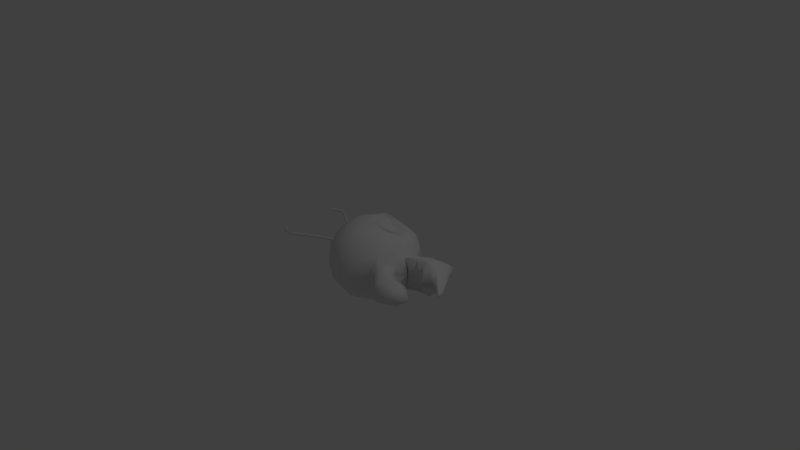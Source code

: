 # Source: WormHead.blend  (saved by Blender 2.74.0; exported with 4.5.12 LTS)
import bpy
from mathutils import Matrix  # noqa: F401  (used for matrix-valued properties, if any)

bpy.ops.wm.read_factory_settings(use_empty=True)
scene = bpy.context.scene
scene.name = 'Scene'

# ---- collections
col_collection_1 = bpy.data.collections.new('Collection 1'); scene.collection.children.link(col_collection_1)

# ---- materials (node trees are filled in below, after node groups)
mat_material_001 = bpy.data.materials.new('Material.001')
mat_material_001.alpha_threshold = 0.0
mat_material_001.use_transparent_shadow = False
mat_material_001.roughness = 0.5

# ---- material node trees

# ---- world
world_world = bpy.data.worlds.new('World'); scene.world = world_world
world_world.color = (0.05088, 0.05088, 0.05088)
world_world.use_sun_shadow = False
world_world.sun_shadow_jitter_overblur = 0.0
world_world.cycles.sampling_method = 'MANUAL'
world_world.cycles.sample_map_resolution = 256

# ---- cameras
cam_camera = bpy.data.cameras.new('Camera')
cam_camera.clip_end = 100.0
cam_camera.lens = 35.0
cam_camera.sensor_width = 32.0
cam_camera.sensor_height = 18.0
cam_camera.ortho_scale = 7.314
cam_camera.dof.focus_distance = 0.0
cam_camera.dof.aperture_fstop = 128.0

# ---- lights
light_lamp = bpy.data.lights.new('Lamp', 'POINT')
light_lamp.transmission_factor = 0.0
light_lamp.cutoff_distance = 30.0
light_lamp.energy = 100.0
light_lamp.shadow_buffer_clip_start = 1.001
light_lamp.shadow_soft_size = 0.1
light_lamp.shadow_maximum_resolution = 0.006
light_lamp.use_absolute_resolution = True
light_lamp.cycles.use_multiple_importance_sampling = False

# ---- meshes
me_sphere = bpy.data.meshes.new('Sphere')
me_sphere.from_pydata([(-1.427, -0.3304, -0.02055), (-1.413, -0.3158, -6.936e-08), (-1.427, -0.3304, 0.02055), (-1.442, -0.3449, -8.136e-08), (-1.367, -0.3788, -0.02055), (-1.357, -0.361, -7.339e-08), (-1.367, -0.3788, 0.02055), (-1.378, -0.3965, -8.541e-08), (-1.311, -0.4014, -0.02055), (-1.306, -0.3813, -7.554e-08), (-1.311, -0.4014, 0.02055), (-1.315, -0.4216, -8.885e-08), (-1.256, -0.4024, -0.02055), (-1.258, -0.3821, -7.629e-08), (-1.256, -0.4024, 0.02055), (-1.253, -0.4228, -9.057e-08), (-1.201, -0.3859, -0.02055), (-1.209, -0.3669, -7.766e-08), (-1.201, -0.3859, 0.02055), (-1.193, -0.4049, -9.219e-08), (-1.144, -0.3559, -0.02055), (-1.155, -0.3382, -7.781e-08), (-1.144, -0.3559, 0.02055), (-1.134, -0.3736, -9.168e-08), (-1.084, -0.3166, -0.02055), (-1.096, -0.2995, -7.735e-08), (-1.084, -0.3166, 0.02055), (-1.073, -0.3336, -9.159e-08), (-1.019, -0.272, -0.02055), (-1.031, -0.2548, -7.643e-08), (-1.019, -0.272, 0.02055), (-1.008, -0.2892, -9.07e-08), (-0.9471, -0.2264, -0.02055), (-0.9574, -0.2086, -7.573e-08), (-0.9471, -0.2264, 0.02055), (-0.9368, -0.2442, -8.868e-08), (-0.8662, -0.1837, -0.02055), (-0.8748, -0.165, -7.355e-08), (-0.8662, -0.1837, 0.02055), (-0.8577, -0.2024, -8.851e-08), (-0.7748, -0.1482, -0.02055), (-0.7809, -0.1285, -7.289e-08), (-0.7748, -0.1482, 0.02055), (-0.7687, -0.1678, -8.752e-08), (-0.6712, -0.1238, -0.02055), (-0.6743, -0.1035, -7.068e-08), (-0.6712, -0.1238, 0.02055), (-0.668, -0.1441, -8.682e-08), (-1.427, 0.4551, -0.02055), (-1.442, 0.4697, -1.257e-07), (-1.427, 0.4551, 0.02055), (-1.413, 0.4406, -1.419e-07), (-1.367, 0.5035, -0.02055), (-1.378, 0.5213, -1.162e-07), (-1.367, 0.5035, 0.02055), (-1.357, 0.4858, -1.324e-07), (-1.311, 0.5262, -0.02055), (-1.315, 0.5463, -1.077e-07), (-1.311, 0.5262, 0.02055), (-1.306, 0.506, -1.224e-07), (-1.256, 0.5272, -0.02055), (-1.253, 0.5475, -9.852e-08), (-1.256, 0.5272, 0.02055), (-1.258, 0.5068, -1.147e-07), (-1.201, 0.5106, -0.02055), (-1.193, 0.5296, -9.077e-08), (-1.201, 0.5106, 0.02055), (-1.209, 0.4916, -1.076e-07), (-1.144, 0.4806, -0.02055), (-1.134, 0.4983, -8.313e-08), (-1.144, 0.4806, 0.02055), (-1.155, 0.4629, -9.98e-08), (-1.084, 0.4413, -0.02055), (-1.073, 0.4584, -7.575e-08), (-1.084, 0.4413, 0.02055), (-1.096, 0.4242, -9.14e-08), (-1.019, 0.3968, -0.02055), (-1.008, 0.4139, -6.747e-08), (-1.019, 0.3968, 0.02055), (-1.031, 0.3796, -8.36e-08), (-0.9471, 0.3511, -0.02055), (-0.9368, 0.3689, -5.896e-08), (-0.9471, 0.3511, 0.02055), (-0.9574, 0.3333, -7.332e-08), (-0.8662, 0.3085, -0.02055), (-0.8577, 0.3272, -4.86e-08), (-0.8662, 0.3085, 0.02055), (-0.8748, 0.2898, -6.45e-08), (-0.7748, 0.2729, -0.02055), (-0.7687, 0.2925, -3.803e-08), (-0.7748, 0.2729, 0.02055), (-0.7809, 0.2533, -5.313e-08), (-0.6712, 0.2486, -0.02055), (-0.668, 0.2689, -2.56e-08), (-0.6712, 0.2486, 0.02055), (-0.6743, 0.2283, -3.987e-08), (0.6443, -0.04553, 0.2144), (0.5054, -0.04667, 0.3842), (0.3003, -0.06578, 0.4526), (0.02473, -0.06804, 0.5008), (-0.2022, -0.03107, 0.4995), (-0.3474, -0.01878, 0.3966), (-0.469, -0.01878, 0.2146), (0.5712, 0.06435, 0.1869), (0.5192, 0.1395, 0.2908), (-0.1076, 0.2853, 0.454), (-0.3538, 0.1488, 0.3584), (-0.469, 0.07239, 0.1983), (0.5679, 0.1617, 0.1484), (0.4936, 0.2992, 0.2307), (0.2976, 0.42, 0.2815), (0.02571, 0.4633, 0.3082), (-0.2367, 0.4164, 0.2911), (-0.357, 0.2941, 0.2648), (-0.4689, 0.1497, 0.1518), (0.5674, 0.2268, 0.08214), (0.4487, 0.3895, 0.1413), (0.2667, 0.5187, 0.1817), (0.04768, 0.5632, 0.1996), (-0.1699, 0.5172, 0.1863), (-0.3474, 0.3879, 0.1517), (-0.4655, 0.2013, 0.08214), (0.6443, -0.2389, 0.08214), (0.4459, -0.4255, 0.1518), (0.2639, -0.5502, 0.1983), (0.04924, -0.594, 0.2146), (-0.1654, -0.5502, 0.1983), (-0.3474, -0.4255, 0.1518), (-0.4684, -0.2389, 0.08214), (0.6443, -0.1939, 0.1518), (0.4459, -0.3301, 0.2804), (0.2639, -0.4255, 0.3664), (0.04924, -0.459, 0.3966), (-0.1654, -0.4255, 0.3664), (-0.3474, -0.3301, 0.2804), (-0.4689, -0.1872, 0.1518), (0.6443, -0.1405, 0.1983), (0.4485, -0.1906, 0.3569), (0.2686, -0.2547, 0.459), (0.04682, -0.2715, 0.5017), (-0.1654, -0.2389, 0.4775), (-0.3474, -0.1872, 0.3664), (-0.469, -0.11, 0.1983), (0.6727, -0.05292, 0.2146), (0.6675, 0.07325, 0.1977), (0.6626, 0.1803, 0.1518), (0.6599, 0.2508, 0.08214), (0.7934, 0.01421, 0.2146), (0.7872, 0.1461, 0.1983), (0.7824, 0.2609, 0.1518), (0.793, 0.3407, 0.08214), (0.8999, 0.0146, 0.2146), (0.8996, 0.1458, 0.1983), (0.8993, 0.2697, 0.1518), (0.8991, 0.3774, 0.08214), (0.9949, 0.0146, 0.2146), (0.9946, 0.1458, 0.1983), (0.9943, 0.2697, 0.1518), (0.9941, 0.3774, 0.08214), (1.072, 0.05543, 0.1163), (1.071, 0.1265, 0.1074), (1.071, 0.1936, 0.08221), (1.071, 0.2519, 0.04449), (1.292, -0.1294, 0.04043), (1.292, -0.1047, 0.03735), (1.292, -0.08133, 0.02859), (1.291, -0.06104, 0.01547), (0.7225, -0.3211, 0.05787), (0.5586, -0.4841, 0.1069), (0.7178, -0.297, 0.1069), (0.5586, -0.393, 0.1976), (0.8237, -0.3725, 0.05148), (0.7652, -0.6599, 0.09512), (0.8298, -0.3557, 0.09512), (0.7782, -0.515, 0.1758), (0.9748, -0.3934, 0.04327), (0.9239, -0.6326, 0.0794), (0.9779, -0.3687, 0.0794), (0.9528, -0.4915, 0.1467), (1.03, -0.4064, 0.0333), (0.9729, -0.5983, 0.06153), (1.023, -0.3937, 0.06153), (0.9976, -0.4889, 0.1137), (0.3951, 0.1219, 0.3674), (0.2373, 0.02648, 0.3933), (0.0967, 0.007485, 0.4862), (-0.007673, 0.1545, 0.499), (-0.2372, 0.1994, 0.4217), (0.3422, 0.2157, 0.3365), (0.2941, 0.2947, 0.3312), (0.1753, 0.3344, 0.3376), (0.01206, 0.3708, 0.3682), (-0.1607, 0.3917, 0.4046), (-0.02571, 0.2529, 0.38), (0.3007, 0.1316, 0.3466), (0.1983, 0.06304, 0.339), (0.107, 0.06853, 0.4009), (0.03917, 0.168, 0.4092), (0.2833, 0.203, 0.3195), (0.2352, 0.2589, 0.317), (0.158, 0.2848, 0.3044), (0.05199, 0.3085, 0.3243), (-0.06024, 0.322, 0.352), (0.6443, -0.04553, -0.2144), (0.5054, -0.04667, -0.3842), (0.3003, -0.06578, -0.4526), (0.02473, -0.06804, -0.5008), (-0.2022, -0.03107, -0.4995), (-0.3474, -0.01878, -0.3966), (-0.469, -0.01878, -0.2146), (0.5712, 0.06435, -0.1869), (0.5192, 0.1395, -0.2908), (-0.1076, 0.2853, -0.454), (-0.3538, 0.1488, -0.3584), (-0.469, 0.07239, -0.1983), (0.5679, 0.1617, -0.1484), (0.4936, 0.2992, -0.2307), (0.2976, 0.42, -0.2815), (0.02571, 0.4633, -0.3082), (-0.2367, 0.4164, -0.2911), (-0.357, 0.2941, -0.2648), (-0.4689, 0.1497, -0.1518), (-0.4894, -0.01878, -3.531e-08), (0.5674, 0.2268, -0.08214), (0.4487, 0.3895, -0.1413), (0.2667, 0.5187, -0.1817), (0.04768, 0.5632, -0.1996), (-0.1699, 0.5172, -0.1863), (-0.3474, 0.3879, -0.1517), (-0.4655, 0.2013, -0.08214), (0.5674, 0.2499, 4.447e-08), (0.4459, 0.4214, 3.529e-08), (0.2639, 0.5564, 2.156e-08), (0.04924, 0.6038, 5.351e-09), (-0.1654, 0.5564, -1.085e-08), (-0.3474, 0.4214, -2.459e-08), (-0.4635, 0.2195, -3.336e-08), (0.687, -0.05631, 5.35e-08), (0.6443, -0.2562, 5.028e-08), (0.4459, -0.459, 3.529e-08), (0.2639, -0.594, 2.156e-08), (0.04924, -0.6413, 5.351e-09), (-0.1654, -0.594, -1.085e-08), (-0.3474, -0.459, -2.459e-08), (-0.468, -0.257, -3.37e-08), (0.6443, -0.2389, -0.08214), (0.4459, -0.4255, -0.1518), (0.2639, -0.5502, -0.1983), (0.04924, -0.594, -0.2146), (-0.1654, -0.5502, -0.1983), (-0.3474, -0.4255, -0.1518), (-0.4684, -0.2389, -0.08214), (0.6443, -0.1939, -0.1518), (0.4459, -0.3301, -0.2804), (0.2639, -0.4255, -0.3664), (0.04924, -0.459, -0.3966), (-0.1654, -0.4255, -0.3664), (-0.3474, -0.3301, -0.2804), (-0.4689, -0.1872, -0.1518), (0.6443, -0.1405, -0.1983), (0.4485, -0.1906, -0.3569), (0.2686, -0.2547, -0.459), (0.04682, -0.2715, -0.5017), (-0.1654, -0.2389, -0.4775), (-0.3474, -0.1872, -0.3664), (-0.469, -0.11, -0.1983), (0.6727, -0.05292, -0.2146), (0.6675, 0.07325, -0.1977), (0.6626, 0.1803, -0.1518), (0.6599, 0.2508, -0.08214), (0.6591, 0.2723, 5.139e-08), (0.6729, -0.05746, 5.243e-08), (0.7934, 0.01421, -0.2146), (0.7872, 0.1461, -0.1983), (0.7824, 0.2609, -0.1518), (0.793, 0.3407, -0.08214), (0.8014, 0.3694, 6.214e-08), (0.7936, 0.009455, 6.155e-08), (0.8999, 0.0146, -0.2146), (0.8996, 0.1458, -0.1983), (0.8993, 0.2697, -0.1518), (0.8991, 0.3774, -0.08214), (0.8989, 0.4609, 6.95e-08), (0.8999, -0.001426, 6.958e-08), (0.9949, 0.0146, -0.2146), (0.9946, 0.1458, -0.1983), (0.9943, 0.2697, -0.1518), (0.9941, 0.3774, -0.08214), (0.9939, 0.4609, 7.667e-08), (0.9949, -0.1183, 7.675e-08), (1.072, 0.05543, -0.1163), (1.071, 0.1265, -0.1074), (1.071, 0.1936, -0.08221), (1.071, 0.2519, -0.04449), (1.071, 0.2972, 8.25e-08), (1.072, -0.01655, 8.254e-08), (1.292, -0.1294, -0.04043), (1.292, -0.1047, -0.03735), (1.292, -0.08133, -0.02859), (1.291, -0.06104, -0.01547), (1.291, -0.0453, 9.913e-08), (1.292, -0.1544, 9.915e-08), (1.35, -0.1919, 1.036e-07), (0.706, -0.3259, 5.494e-08), (0.5586, -0.5077, 4.38e-08), (0.7225, -0.3211, -0.05787), (0.5586, -0.4841, -0.1069), (0.7178, -0.297, -0.1069), (0.5586, -0.393, -0.1976), (0.8212, -0.3792, 6.363e-08), (0.7607, -0.6725, 5.906e-08), (0.8237, -0.3725, -0.05148), (0.7652, -0.6599, -0.09512), (0.8298, -0.3557, -0.09512), (0.7782, -0.515, -0.1758), (0.973, -0.4189, 7.509e-08), (0.9217, -0.6434, 7.122e-08), (0.9748, -0.3934, -0.04327), (0.9239, -0.6326, -0.0794), (0.9779, -0.3687, -0.0794), (0.9528, -0.4915, -0.1467), (1.03, -0.4186, 7.943e-08), (0.9712, -0.6066, 7.495e-08), (1.03, -0.4064, -0.0333), (0.9729, -0.5983, -0.06153), (1.023, -0.3937, -0.06153), (0.9976, -0.4889, -0.1137), (1.16, -0.48, 8.92e-08), (0.3951, 0.1219, -0.3674), (0.2373, 0.02648, -0.3933), (0.0967, 0.007485, -0.4862), (-0.007673, 0.1545, -0.499), (-0.2372, 0.1994, -0.4217), (0.3422, 0.2157, -0.3365), (0.2941, 0.2947, -0.3312), (0.1753, 0.3344, -0.3376), (0.01206, 0.3708, -0.3682), (-0.1607, 0.3917, -0.4046), (-0.02571, 0.2529, -0.38), (0.3007, 0.1316, -0.3466), (0.1983, 0.06304, -0.339), (0.107, 0.06853, -0.4009), (0.03917, 0.168, -0.4092), (0.2833, 0.203, -0.3195), (0.2352, 0.2589, -0.317), (0.158, 0.2848, -0.3044), (0.05199, 0.3085, -0.3243), (-0.06024, 0.322, -0.352)], [], [(0, 4, 7, 3), (1, 5, 4, 0), (2, 6, 5, 1), (3, 7, 6, 2), (4, 8, 11, 7), (5, 9, 8, 4), (6, 10, 9, 5), (7, 11, 10, 6), (8, 12, 15, 11), (9, 13, 12, 8), (10, 14, 13, 9), (11, 15, 14, 10), (12, 16, 19, 15), (13, 17, 16, 12), (14, 18, 17, 13), (15, 19, 18, 14), (16, 20, 23, 19), (17, 21, 20, 16), (18, 22, 21, 17), (19, 23, 22, 18), (20, 24, 27, 23), (21, 25, 24, 20), (22, 26, 25, 21), (23, 27, 26, 22), (24, 28, 31, 27), (25, 29, 28, 24), (26, 30, 29, 25), (27, 31, 30, 26), (28, 32, 35, 31), (29, 33, 32, 28), (30, 34, 33, 29), (31, 35, 34, 30), (32, 36, 39, 35), (33, 37, 36, 32), (34, 38, 37, 33), (35, 39, 38, 34), (36, 40, 43, 39), (37, 41, 40, 36), (38, 42, 41, 37), (39, 43, 42, 38), (40, 44, 47, 43), (41, 45, 44, 40), (42, 46, 45, 41), (43, 47, 46, 42), (44, 250, 243, 47), (46, 127, 128, 244, 251, 45), (47, 243, 127, 46), (45, 251, 250, 44), (48, 52, 55, 51), (49, 53, 52, 48), (50, 54, 53, 49), (51, 55, 54, 50), (52, 56, 59, 55), (53, 57, 56, 52), (54, 58, 57, 53), (55, 59, 58, 54), (56, 60, 63, 59), (57, 61, 60, 56), (58, 62, 61, 57), (59, 63, 62, 58), (60, 64, 67, 63), (61, 65, 64, 60), (62, 66, 65, 61), (63, 67, 66, 62), (64, 68, 71, 67), (65, 69, 68, 64), (66, 70, 69, 65), (67, 71, 70, 66), (68, 72, 75, 71), (69, 73, 72, 68), (70, 74, 73, 69), (71, 75, 74, 70), (72, 76, 79, 75), (73, 77, 76, 72), (74, 78, 77, 73), (75, 79, 78, 74), (76, 80, 83, 79), (77, 81, 80, 76), (78, 82, 81, 77), (79, 83, 82, 78), (80, 84, 87, 83), (81, 85, 84, 80), (82, 86, 85, 81), (83, 87, 86, 82), (84, 88, 91, 87), (85, 89, 88, 84), (86, 90, 89, 85), (87, 91, 90, 86), (88, 92, 95, 91), (89, 93, 92, 88), (90, 94, 93, 89), (91, 95, 94, 90), (93, 235, 228, 92), (92, 228, 229, 95), (95, 229, 236, 121, 120, 94), (102, 101, 106, 107), (101, 100, 187, 106), (97, 96, 103, 104), (107, 106, 113, 114), (106, 187, 112, 113), (104, 103, 108, 109), (114, 113, 120, 121), (113, 112, 119, 120), (112, 111, 118, 119), (111, 110, 117, 118), (110, 109, 116, 117), (109, 108, 115, 116), (94, 120, 235, 93), (120, 119, 234, 235), (119, 118, 233, 234), (118, 117, 232, 233), (117, 116, 231, 232), (116, 115, 230, 231), (238, 122, 167, 303), (129, 130, 170, 169), (243, 242, 126, 127), (242, 241, 125, 126), (241, 240, 124, 125), (240, 239, 123, 124), (130, 123, 168, 170), (128, 127, 134, 135), (127, 126, 133, 134), (126, 125, 132, 133), (125, 124, 131, 132), (124, 123, 130, 131), (122, 129, 169, 167), (135, 134, 141, 142), (134, 133, 140, 141), (133, 132, 139, 140), (132, 131, 138, 139), (131, 130, 137, 138), (130, 129, 136, 137), (222, 102, 107), (115, 108, 145, 146), (222, 107, 114), (230, 115, 146, 270), (222, 114, 121), (222, 121, 236), (96, 237, 271, 143), (222, 244, 128), (238, 237, 122), (222, 128, 135), (122, 237, 129), (222, 135, 142), (129, 237, 136), (222, 142, 102), (142, 141, 101, 102), (141, 140, 100, 101), (140, 139, 99, 100), (139, 138, 98, 99), (138, 137, 97, 98), (137, 136, 96, 97), (136, 237, 96), (108, 103, 144, 145), (103, 96, 143, 144), (143, 271, 277, 147), (270, 146, 150, 276), (146, 145, 149, 150), (145, 144, 148, 149), (144, 143, 147, 148), (147, 277, 283, 151), (276, 150, 154, 282), (150, 149, 153, 154), (149, 148, 152, 153), (148, 147, 151, 152), (151, 283, 289, 155), (282, 154, 158, 288), (154, 153, 157, 158), (153, 152, 156, 157), (152, 151, 155, 156), (155, 289, 295, 159), (288, 158, 162, 294), (158, 157, 161, 162), (157, 156, 160, 161), (156, 155, 159, 160), (159, 295, 301, 163), (294, 162, 166, 300), (162, 161, 165, 166), (161, 160, 164, 165), (160, 159, 163, 164), (163, 301, 302), (300, 166, 302), (166, 165, 302), (165, 164, 302), (164, 163, 302), (303, 167, 171, 309), (169, 170, 174, 173), (170, 168, 172, 174), (167, 169, 173, 171), (123, 239, 304, 168), (309, 171, 175, 315), (173, 174, 178, 177), (174, 172, 176, 178), (171, 173, 177, 175), (168, 304, 310, 172), (172, 310, 316, 176), (175, 177, 181, 179), (178, 176, 180, 182), (177, 178, 182, 181), (315, 175, 179, 321), (176, 316, 322, 180), (179, 181, 327), (182, 180, 327), (181, 182, 327), (321, 179, 327), (180, 322, 327), (183, 184, 98, 97), (184, 185, 99, 98), (185, 186, 100, 99), (186, 105, 187, 100), (188, 183, 97, 104), (190, 189, 109, 110), (191, 190, 110, 111), (192, 191, 111, 112), (105, 192, 112, 187), (189, 188, 104, 109), (188, 189, 199, 198), (192, 105, 193, 202), (191, 192, 202, 201), (190, 191, 201, 200), (189, 190, 200, 199), (183, 188, 198, 194), (105, 186, 197, 193), (186, 185, 196, 197), (185, 184, 195, 196), (184, 183, 194, 195), (209, 214, 213, 208), (208, 213, 332, 207), (204, 211, 210, 203), (214, 221, 220, 213), (213, 220, 219, 332), (211, 216, 215, 210), (221, 229, 228, 220), (220, 228, 227, 219), (219, 227, 226, 218), (218, 226, 225, 217), (217, 225, 224, 216), (216, 224, 223, 215), (228, 235, 234, 227), (227, 234, 233, 226), (226, 233, 232, 225), (225, 232, 231, 224), (224, 231, 230, 223), (238, 303, 305, 245), (252, 307, 308, 253), (243, 250, 249, 242), (242, 249, 248, 241), (241, 248, 247, 240), (240, 247, 246, 239), (253, 308, 306, 246), (251, 258, 257, 250), (250, 257, 256, 249), (249, 256, 255, 248), (248, 255, 254, 247), (247, 254, 253, 246), (245, 305, 307, 252), (258, 265, 264, 257), (257, 264, 263, 256), (256, 263, 262, 255), (255, 262, 261, 254), (254, 261, 260, 253), (253, 260, 259, 252), (222, 214, 209), (223, 269, 268, 215), (222, 221, 214), (230, 270, 269, 223), (222, 229, 221), (222, 236, 229), (203, 266, 271, 237), (222, 251, 244), (238, 245, 237), (222, 258, 251), (245, 252, 237), (222, 265, 258), (252, 259, 237), (222, 209, 265), (265, 209, 208, 264), (264, 208, 207, 263), (263, 207, 206, 262), (262, 206, 205, 261), (261, 205, 204, 260), (260, 204, 203, 259), (259, 203, 237), (215, 268, 267, 210), (210, 267, 266, 203), (266, 272, 277, 271), (270, 276, 275, 269), (269, 275, 274, 268), (268, 274, 273, 267), (267, 273, 272, 266), (272, 278, 283, 277), (276, 282, 281, 275), (275, 281, 280, 274), (274, 280, 279, 273), (273, 279, 278, 272), (278, 284, 289, 283), (282, 288, 287, 281), (281, 287, 286, 280), (280, 286, 285, 279), (279, 285, 284, 278), (284, 290, 295, 289), (288, 294, 293, 287), (287, 293, 292, 286), (286, 292, 291, 285), (285, 291, 290, 284), (290, 296, 301, 295), (294, 300, 299, 293), (293, 299, 298, 292), (292, 298, 297, 291), (291, 297, 296, 290), (296, 302, 301), (300, 302, 299), (299, 302, 298), (298, 302, 297), (297, 302, 296), (303, 309, 311, 305), (307, 313, 314, 308), (308, 314, 312, 306), (305, 311, 313, 307), (246, 306, 304, 239), (309, 315, 317, 311), (313, 319, 320, 314), (314, 320, 318, 312), (311, 317, 319, 313), (306, 312, 310, 304), (312, 318, 316, 310), (317, 323, 325, 319), (320, 326, 324, 318), (319, 325, 326, 320), (315, 321, 323, 317), (318, 324, 322, 316), (323, 327, 325), (326, 327, 324), (325, 327, 326), (321, 327, 323), (324, 327, 322), (328, 204, 205, 329), (329, 205, 206, 330), (330, 206, 207, 331), (331, 207, 332, 212), (333, 211, 204, 328), (335, 217, 216, 334), (336, 218, 217, 335), (337, 219, 218, 336), (212, 332, 219, 337), (334, 216, 211, 333), (333, 343, 344, 334), (337, 347, 338, 212), (336, 346, 347, 337), (335, 345, 346, 336), (334, 344, 345, 335), (328, 339, 343, 333), (212, 338, 342, 331), (331, 342, 341, 330), (330, 341, 340, 329), (329, 340, 339, 328), (195, 194, 198, 199, 200, 201, 202, 193, 197, 196), (340, 341, 342, 338, 347, 346, 345, 344, 343, 339)])
me_sphere.polygons.foreach_set('use_smooth', [True] * 358)
_uv = me_sphere.uv_layers.new(name='UVMap')
_uv.uv.foreach_set('vector', [0.6518, 0.5864, 0.6519, 0.5587, 0.659, 0.5584, 0.659, 0.588, 0.6447, 0.5849, 0.6448, 0.5591, 0.6519, 0.5587, 0.6518, 0.5864, 0.6518, 0.5864, 0.6519, 0.5587, 0.6448, 0.5591, 0.6447, 0.5849, 0.659, 0.588, 0.659, 0.5584, 0.6519, 0.5587, 0.6518, 0.5864, 0.9298, 0.6031, 0.9298, 0.6243, 0.9222, 0.6227, 0.9222, 0.5993, 0.9222, 0.607, 0.9222, 0.6258, 0.9298, 0.6243, 0.9298, 0.6031, 0.9145, 0.6031, 0.9145, 0.6243, 0.9222, 0.6258, 0.9222, 0.607, 0.9222, 0.5993, 0.9222, 0.6227, 0.9145, 0.6243, 0.9145, 0.6031, 0.9298, 0.6243, 0.9298, 0.6447, 0.9222, 0.6457, 0.9222, 0.6227, 0.9222, 0.6258, 0.9222, 0.6436, 0.9298, 0.6447, 0.9298, 0.6243, 0.9145, 0.6243, 0.9145, 0.6447, 0.9222, 0.6436, 0.9222, 0.6258, 0.9222, 0.6227, 0.9222, 0.6457, 0.9145, 0.6447, 0.9145, 0.6243, 0.9298, 0.6447, 0.9298, 0.6651, 0.9222, 0.668, 0.9222, 0.6457, 0.9222, 0.6436, 0.9222, 0.6622, 0.9298, 0.6651, 0.9298, 0.6447, 0.9145, 0.6447, 0.9145, 0.6651, 0.9222, 0.6622, 0.9222, 0.6436, 0.9222, 0.6457, 0.9222, 0.668, 0.9145, 0.6651, 0.9145, 0.6447, 0.9033, 0.5531, 0.9048, 0.5298, 0.9119, 0.5293, 0.9103, 0.5536, 0.8963, 0.5525, 0.8977, 0.5303, 0.9048, 0.5298, 0.9033, 0.5531, 0.9033, 0.5531, 0.9048, 0.5298, 0.8977, 0.5303, 0.8963, 0.5525, 0.9103, 0.5536, 0.9119, 0.5293, 0.9048, 0.5298, 0.9033, 0.5531, 0.9048, 0.5298, 0.9042, 0.5038, 0.9112, 0.5029, 0.9119, 0.5293, 0.8977, 0.5303, 0.8971, 0.5048, 0.9042, 0.5038, 0.9048, 0.5298, 0.9048, 0.5298, 0.9042, 0.5038, 0.8971, 0.5048, 0.8977, 0.5303, 0.9119, 0.5293, 0.9112, 0.5029, 0.9042, 0.5038, 0.9048, 0.5298, 0.9042, 0.5038, 0.9029, 0.4753, 0.91, 0.4745, 0.9112, 0.5029, 0.8971, 0.5048, 0.8959, 0.4762, 0.9029, 0.4753, 0.9042, 0.5038, 0.9042, 0.5038, 0.9029, 0.4753, 0.8959, 0.4762, 0.8971, 0.5048, 0.9112, 0.5029, 0.91, 0.4745, 0.9029, 0.4753, 0.9042, 0.5038, 0.9029, 0.4753, 0.9027, 0.4444, 0.9097, 0.444, 0.91, 0.4745, 0.8959, 0.4762, 0.8956, 0.4448, 0.9027, 0.4444, 0.9029, 0.4753, 0.9029, 0.4753, 0.9027, 0.4444, 0.8956, 0.4448, 0.8959, 0.4762, 0.91, 0.4745, 0.9097, 0.444, 0.9027, 0.4444, 0.9029, 0.4753, 0.9027, 0.4444, 0.9048, 0.4111, 0.9119, 0.4114, 0.9097, 0.444, 0.8956, 0.4448, 0.8978, 0.4108, 0.9048, 0.4111, 0.9027, 0.4444, 0.9027, 0.4444, 0.9048, 0.4111, 0.8978, 0.4108, 0.8956, 0.4448, 0.9097, 0.444, 0.9119, 0.4114, 0.9048, 0.4111, 0.9027, 0.4444, 0.003618, 0.8352, 0.03768, 0.8352, 0.03994, 0.8429, 0.006797, 0.8429, 0.0004394, 0.8429, 0.03541, 0.8429, 0.03768, 0.8352, 0.003618, 0.8352, 0.003618, 0.8505, 0.03768, 0.8505, 0.03541, 0.8429, 0.0004394, 0.8429, 0.006797, 0.8429, 0.03994, 0.8429, 0.03768, 0.8505, 0.003618, 0.8505, 0.03768, 0.8352, 0.0763, 0.8352, 0.07747, 0.8429, 0.03994, 0.8429, 0.03541, 0.8429, 0.07513, 0.8429, 0.0763, 0.8352, 0.03768, 0.8352, 0.03768, 0.8505, 0.0763, 0.8505, 0.07513, 0.8429, 0.03541, 0.8429, 0.03994, 0.8429, 0.07747, 0.8429, 0.0763, 0.8505, 0.03768, 0.8505, 0.0763, 0.8352, 0.197, 0.7863, 0.197, 0.8429, 0.07747, 0.8429, 0.0763, 0.8505, 0.197, 0.8994, 0.1518, 0.8735, 0.152, 0.8429, 0.1518, 0.8123, 0.07513, 0.8429, 0.07747, 0.8429, 0.197, 0.8429, 0.197, 0.8994, 0.0763, 0.8505, 0.1803, 0.7844, 0.1658, 0.6964, 0.1848, 0.6216, 0.1848, 0.7791, 0.667, 0.5599, 0.667, 0.5876, 0.6599, 0.5873, 0.6598, 0.5614, 0.6741, 0.5584, 0.6741, 0.588, 0.667, 0.5876, 0.667, 0.5599, 0.667, 0.5599, 0.667, 0.5876, 0.6741, 0.588, 0.6741, 0.5584, 0.6598, 0.5614, 0.6599, 0.5873, 0.667, 0.5876, 0.667, 0.5599, 0.3197, 0.8007, 0.3197, 0.8218, 0.3121, 0.8233, 0.3121, 0.8045, 0.3121, 0.7968, 0.3121, 0.8203, 0.3197, 0.8218, 0.3197, 0.8007, 0.3044, 0.8007, 0.3044, 0.8218, 0.3121, 0.8203, 0.3121, 0.7968, 0.3121, 0.8045, 0.3121, 0.8233, 0.3044, 0.8218, 0.3044, 0.8007, 0.3197, 0.8218, 0.3197, 0.8422, 0.3121, 0.8412, 0.3121, 0.8233, 0.3121, 0.8203, 0.3121, 0.8433, 0.3197, 0.8422, 0.3197, 0.8218, 0.3044, 0.8218, 0.3044, 0.8422, 0.3121, 0.8433, 0.3121, 0.8203, 0.3121, 0.8233, 0.3121, 0.8412, 0.3044, 0.8422, 0.3044, 0.8218, 0.3197, 0.8422, 0.3197, 0.8627, 0.3121, 0.8597, 0.3121, 0.8412, 0.3121, 0.8433, 0.3121, 0.8656, 0.3197, 0.8627, 0.3197, 0.8422, 0.3044, 0.8422, 0.3044, 0.8627, 0.3121, 0.8656, 0.3121, 0.8433, 0.3121, 0.8412, 0.3121, 0.8597, 0.3044, 0.8627, 0.3044, 0.8422, 0.9216, 0.669, 0.9215, 0.6924, 0.9145, 0.6914, 0.9146, 0.6691, 0.9286, 0.6689, 0.9286, 0.6933, 0.9215, 0.6924, 0.9216, 0.669, 0.9216, 0.669, 0.9215, 0.6924, 0.9286, 0.6933, 0.9286, 0.6689, 0.9146, 0.6691, 0.9145, 0.6914, 0.9215, 0.6924, 0.9216, 0.669, 0.9065, 0.5998, 0.9059, 0.6257, 0.8988, 0.6248, 0.8995, 0.5993, 0.9286, 0.6933, 0.9263, 0.7196, 0.9192, 0.7182, 0.9215, 0.6924, 0.9065, 0.5998, 0.9059, 0.6257, 0.913, 0.6267, 0.9136, 0.6003, 0.8995, 0.5993, 0.8988, 0.6248, 0.9059, 0.6257, 0.9065, 0.5998, 0.9059, 0.6257, 0.9047, 0.6542, 0.8976, 0.6534, 0.8988, 0.6248, 0.913, 0.6267, 0.9118, 0.6551, 0.9047, 0.6542, 0.9059, 0.6257, 0.9059, 0.6257, 0.9047, 0.6542, 0.9118, 0.6551, 0.913, 0.6267, 0.8988, 0.6248, 0.8976, 0.6534, 0.9047, 0.6542, 0.9059, 0.6257, 0.9047, 0.6542, 0.9044, 0.6852, 0.8973, 0.6847, 0.8976, 0.6534, 0.9118, 0.6551, 0.9115, 0.6856, 0.9044, 0.6852, 0.9047, 0.6542, 0.9047, 0.6542, 0.9044, 0.6852, 0.9115, 0.6856, 0.9118, 0.6551, 0.8976, 0.6534, 0.8973, 0.6847, 0.9044, 0.6852, 0.9047, 0.6542, 0.9044, 0.6852, 0.9066, 0.7185, 0.8996, 0.7187, 0.8973, 0.6847, 0.9115, 0.6856, 0.9136, 0.7182, 0.9066, 0.7185, 0.9044, 0.6852, 0.9044, 0.6852, 0.9066, 0.7185, 0.9136, 0.7182, 0.9115, 0.6856, 0.8973, 0.6847, 0.8996, 0.7187, 0.9066, 0.7185, 0.9044, 0.6852, 0.7716, 0.3458, 0.8056, 0.3458, 0.8034, 0.3534, 0.7684, 0.3534, 0.7748, 0.3534, 0.8079, 0.3534, 0.8056, 0.3458, 0.7716, 0.3458, 0.7716, 0.3611, 0.8056, 0.3611, 0.8079, 0.3534, 0.7748, 0.3534, 0.7684, 0.3534, 0.8034, 0.3534, 0.8056, 0.3611, 0.7716, 0.3611, 0.8056, 0.3458, 0.8443, 0.3458, 0.8431, 0.3534, 0.8034, 0.3534, 0.8079, 0.3534, 0.8454, 0.3534, 0.8443, 0.3458, 0.8056, 0.3458, 0.8056, 0.3611, 0.8443, 0.3611, 0.8454, 0.3534, 0.8079, 0.3534, 0.8034, 0.3534, 0.8431, 0.3534, 0.8443, 0.3611, 0.8056, 0.3611, 0.8454, 0.3534, 0.9649, 0.3534, 0.9649, 0.2969, 0.8443, 0.3458, 0.8964, 0.6028, 0.8964, 0.7322, 0.854, 0.6685, 0.8905, 0.5993, 0.8431, 0.3534, 0.9209, 0.3228, 0.9216, 0.3534, 0.9209, 0.384, 0.9649, 0.4099, 0.8443, 0.3611, 0.4634, 0.6671, 0.4634, 0.5993, 0.4071, 0.6135, 0.4328, 0.6732, 0.3242, 0.4613, 0.2702, 0.4563, 0.2819, 0.5338, 0.3256, 0.5176, 0.7579, 0.5993, 0.7576, 0.6625, 0.7207, 0.6728, 0.6955, 0.6341, 0.4328, 0.6732, 0.4071, 0.6135, 0.3584, 0.6484, 0.4068, 0.6905, 0.3256, 0.5176, 0.2819, 0.5338, 0.2804, 0.6067, 0.326, 0.5664, 0.6955, 0.6341, 0.7207, 0.6728, 0.688, 0.6871, 0.6418, 0.6565, 0.4068, 0.6905, 0.3584, 0.6484, 0.3269, 0.6905, 0.3895, 0.7165, 0.6438, 0.349, 0.599, 0.3392, 0.5741, 0.3782, 0.6402, 0.3911, 0.599, 0.3392, 0.5012, 0.3328, 0.493, 0.3733, 0.5741, 0.3782, 0.5012, 0.3328, 0.3999, 0.3428, 0.4114, 0.3799, 0.493, 0.3733, 0.3999, 0.3428, 0.3269, 0.3617, 0.3436, 0.395, 0.4114, 0.3799, 0.6418, 0.6565, 0.688, 0.6871, 0.6661, 0.7118, 0.6115, 0.6898, 0.8443, 0.3611, 0.9649, 0.4099, 0.9649, 0.3534, 0.8454, 0.3534, 0.6402, 0.3911, 0.5741, 0.3782, 0.5724, 0.4476, 0.6402, 0.4476, 0.5741, 0.3782, 0.493, 0.3733, 0.4924, 0.4476, 0.5724, 0.4476, 0.493, 0.3733, 0.4114, 0.3799, 0.4125, 0.4476, 0.4924, 0.4476, 0.4114, 0.3799, 0.3436, 0.395, 0.3447, 0.4476, 0.4125, 0.4476, 0.6115, 0.6898, 0.6661, 0.7118, 0.6584, 0.7424, 0.6008, 0.7424, 0.9811, 0.05699, 0.9811, 0.02639, 0.952, 0.03543, 0.9581, 0.05699, 0.7647, 0.3427, 0.6908, 0.2969, 0.6906, 0.3439, 0.7459, 0.3827, 0.6644, 0.1482, 0.5966, 0.1482, 0.5966, 0.07433, 0.6644, 0.09167, 0.5966, 0.1482, 0.5166, 0.1482, 0.5166, 0.06824, 0.5966, 0.07433, 0.5166, 0.1482, 0.4367, 0.1482, 0.4367, 0.07433, 0.5166, 0.06824, 0.4367, 0.1482, 0.3689, 0.1482, 0.3689, 0.09167, 0.4367, 0.07433, 0.3689, 0.04372, 0.3689, 0.09167, 0.3269, 0.1084, 0.3269, 0.0746, 0.5373, 0.7165, 0.5999, 0.6905, 0.5679, 0.6426, 0.5199, 0.6905, 0.6644, 0.09167, 0.5966, 0.07433, 0.5966, 0.01169, 0.6644, 0.04372, 0.5966, 0.07433, 0.5166, 0.06824, 0.5166, 0.0004394, 0.5966, 0.01169, 0.5166, 0.06824, 0.4367, 0.07433, 0.4367, 0.01169, 0.5166, 0.0004394, 0.4367, 0.07433, 0.3689, 0.09167, 0.3689, 0.04372, 0.4367, 0.01169, 0.9811, 0.02639, 0.9811, 0.0004394, 0.9537, 0.01715, 0.952, 0.03543, 0.5199, 0.6905, 0.5679, 0.6426, 0.5199, 0.6105, 0.494, 0.6732, 0.326, 0.3568, 0.2587, 0.3237, 0.2577, 0.3863, 0.3252, 0.4048, 0.2587, 0.3237, 0.179, 0.311, 0.1788, 0.374, 0.2577, 0.3863, 0.179, 0.311, 0.0988, 0.3209, 0.09606, 0.3782, 0.1788, 0.374, 0.0988, 0.3209, 0.03046, 0.3518, 0.02866, 0.3985, 0.09606, 0.3782, 0.8531, 0.6379, 0.8074, 0.6859, 0.7894, 0.6685, 0.8063, 0.6094, 0.4634, 0.7471, 0.4634, 0.6671, 0.4328, 0.6732, 0.7598, 0.9124, 0.7596, 0.8877, 0.7243, 0.8865, 0.7253, 0.9124, 0.4634, 0.7471, 0.4328, 0.6732, 0.4068, 0.6905, 0.7598, 0.943, 0.7598, 0.9124, 0.7253, 0.9124, 0.7256, 0.943, 0.4634, 0.7471, 0.4068, 0.6905, 0.3895, 0.7165, 0.4634, 0.7471, 0.3895, 0.7165, 0.3834, 0.7471, 0.9196, 0.1145, 0.9037, 0.1944, 0.909, 0.1944, 0.9091, 0.1144, 0.4634, 0.7471, 0.5434, 0.7471, 0.5373, 0.7165, 0.8283, 0.7424, 0.7612, 0.7424, 0.8225, 0.7118, 0.4634, 0.7471, 0.5373, 0.7165, 0.5199, 0.6905, 0.8225, 0.7118, 0.7612, 0.7424, 0.8074, 0.6859, 0.4634, 0.7471, 0.5199, 0.6905, 0.494, 0.6732, 0.8074, 0.6859, 0.7612, 0.7424, 0.7894, 0.6685, 0.4634, 0.7471, 0.494, 0.6732, 0.4634, 0.6671, 0.494, 0.6732, 0.5199, 0.6105, 0.4634, 0.5993, 0.4634, 0.6671, 0.3252, 0.4048, 0.2577, 0.3863, 0.2702, 0.4563, 0.3242, 0.4613, 0.2577, 0.3863, 0.1788, 0.374, 0.1858, 0.4424, 0.2702, 0.4563, 0.1788, 0.374, 0.09606, 0.3782, 0.08317, 0.4414, 0.1858, 0.4424, 0.09606, 0.3782, 0.02866, 0.3985, 0.006625, 0.4465, 0.08317, 0.4414, 0.8063, 0.6094, 0.7894, 0.6685, 0.7576, 0.6625, 0.7579, 0.5993, 0.7894, 0.6685, 0.7612, 0.7424, 0.7576, 0.6625, 0.248, 0.7911, 0.2803, 0.7959, 0.284, 0.7602, 0.2484, 0.7553, 0.2803, 0.7959, 0.3216, 0.776, 0.326, 0.7661, 0.284, 0.7602, 0.9091, 0.1144, 0.909, 0.1944, 0.864, 0.1944, 0.8641, 0.1144, 0.7256, 0.943, 0.7253, 0.9124, 0.6757, 0.9124, 0.6726, 0.943, 0.7253, 0.9124, 0.7243, 0.8865, 0.6797, 0.8865, 0.6757, 0.9124, 0.2484, 0.7553, 0.284, 0.7602, 0.2683, 0.7118, 0.23, 0.7064, 0.284, 0.7602, 0.326, 0.7661, 0.3122, 0.7177, 0.2683, 0.7118, 0.8641, 0.1144, 0.864, 0.1944, 0.8244, 0.1944, 0.8244, 0.1144, 0.6726, 0.943, 0.6757, 0.9124, 0.6362, 0.9124, 0.6363, 0.943, 0.2045, 0.6975, 0.23, 0.7064, 0.2352, 0.663, 0.1997, 0.6564, 0.23, 0.7064, 0.2683, 0.7118, 0.2761, 0.6706, 0.2352, 0.663, 0.2683, 0.7118, 0.3122, 0.7177, 0.3194, 0.6787, 0.2761, 0.6706, 0.8244, 0.1144, 0.8244, 0.1944, 0.789, 0.1944, 0.789, 0.1144, 0.6363, 0.943, 0.6362, 0.9124, 0.6008, 0.9124, 0.6009, 0.943, 0.1997, 0.6564, 0.2352, 0.663, 0.2418, 0.6282, 0.2062, 0.6216, 0.2352, 0.663, 0.2761, 0.6706, 0.2827, 0.6359, 0.2418, 0.6282, 0.2761, 0.6706, 0.3194, 0.6787, 0.326, 0.6439, 0.2827, 0.6359, 0.0004394, 0.7396, 0.02158, 0.6504, 0.04676, 0.6735, 0.03531, 0.7218, 0.1649, 0.7818, 0.1236, 0.7854, 0.102, 0.7466, 0.1244, 0.7447, 0.1236, 0.7854, 0.07941, 0.7801, 0.07808, 0.7438, 0.102, 0.7466, 0.07941, 0.7801, 0.03703, 0.7648, 0.05513, 0.7355, 0.07808, 0.7438, 0.03703, 0.7648, 0.0004394, 0.7396, 0.03531, 0.7218, 0.05513, 0.7355, 0.3035, 0.7968, 0.3035, 0.8401, 0.2216, 0.8401, 0.2216, 0.8251, 0.1244, 0.7447, 0.102, 0.7466, 0.03185, 0.6677, 0.03964, 0.667, 0.102, 0.7466, 0.07808, 0.7438, 0.02353, 0.6667, 0.03185, 0.6677, 0.8847, 0.7331, 0.8698, 0.75, 0.8795, 0.8625, 0.8847, 0.8566, 0.8698, 0.75, 0.854, 0.7679, 0.874, 0.8687, 0.8795, 0.8625, 0.2216, 0.8251, 0.2216, 0.8401, 0.1997, 0.8401, 0.03964, 0.667, 0.03185, 0.6677, 0.003372, 0.6338, 0.03185, 0.6677, 0.02353, 0.6667, 0.003372, 0.6338, 0.02353, 0.6667, 0.01555, 0.6638, 0.003372, 0.6338, 0.8795, 0.8625, 0.874, 0.8687, 0.8764, 0.8989, 0.9581, 0.05699, 0.952, 0.03543, 0.9142, 0.03781, 0.9152, 0.05699, 0.7459, 0.3827, 0.6906, 0.3439, 0.6904, 0.4354, 0.7468, 0.4288, 0.6906, 0.3439, 0.6632, 0.3575, 0.6447, 0.4528, 0.6904, 0.4354, 0.952, 0.03543, 0.9537, 0.01715, 0.912, 0.02155, 0.9142, 0.03781, 0.3689, 0.09167, 0.3689, 0.1482, 0.3269, 0.1482, 0.3269, 0.1084, 0.9152, 0.05699, 0.9142, 0.03781, 0.8579, 0.04087, 0.8586, 0.05699, 0.7468, 0.4288, 0.6904, 0.4354, 0.7264, 0.4901, 0.7675, 0.4801, 0.6904, 0.4354, 0.6447, 0.4528, 0.6792, 0.5016, 0.7264, 0.4901, 0.9142, 0.03781, 0.912, 0.02155, 0.8568, 0.02741, 0.8579, 0.04087, 0.5509, 0.8957, 0.5509, 0.9356, 0.4756, 0.9356, 0.4739, 0.9001, 0.4739, 0.9001, 0.4756, 0.9356, 0.4156, 0.9356, 0.4148, 0.906, 0.8579, 0.04087, 0.8568, 0.02741, 0.8399, 0.03407, 0.8375, 0.04459, 0.7264, 0.4901, 0.6792, 0.5016, 0.6977, 0.5128, 0.7347, 0.5047, 0.7675, 0.4801, 0.7264, 0.4901, 0.7347, 0.5047, 0.7675, 0.499, 0.8586, 0.05699, 0.8579, 0.04087, 0.8375, 0.04459, 0.8372, 0.05699, 0.4148, 0.906, 0.4156, 0.9356, 0.3972, 0.9356, 0.3965, 0.9126, 0.8375, 0.04459, 0.8399, 0.03407, 0.789, 0.05699, 0.7347, 0.5047, 0.6977, 0.5128, 0.7643, 0.5575, 0.7675, 0.499, 0.7347, 0.5047, 0.7643, 0.5575, 0.8372, 0.05699, 0.8375, 0.04459, 0.789, 0.05699, 0.3965, 0.9126, 0.3972, 0.9356, 0.3269, 0.9356, 0.04678, 0.5038, 0.1061, 0.4728, 0.08317, 0.4414, 0.006625, 0.4465, 0.1061, 0.4728, 0.1586, 0.4673, 0.1858, 0.4424, 0.08317, 0.4414, 0.1586, 0.4673, 0.1966, 0.5173, 0.2702, 0.4563, 0.1858, 0.4424, 0.1966, 0.5173, 0.2331, 0.5619, 0.2819, 0.5338, 0.2702, 0.4563, 0.06592, 0.5356, 0.04678, 0.5038, 0.006625, 0.4465, 0.0004394, 0.5089, 0.1274, 0.5765, 0.0834, 0.5624, 0.009031, 0.5627, 0.08136, 0.6045, 0.188, 0.5898, 0.1274, 0.5765, 0.08136, 0.6045, 0.1824, 0.6207, 0.5707, 0.2969, 0.5063, 0.3104, 0.5012, 0.3328, 0.599, 0.3392, 0.2331, 0.5619, 0.2523, 0.5979, 0.2804, 0.6067, 0.2819, 0.5338, 0.0834, 0.5624, 0.06592, 0.5356, 0.0004394, 0.5089, 0.009031, 0.5627, 0.06592, 0.5356, 0.0834, 0.5624, 0.1056, 0.5508, 0.08796, 0.5317, 0.8287, 0.8865, 0.8287, 0.9266, 0.7992, 0.9237, 0.8006, 0.8983, 0.188, 0.5898, 0.2523, 0.5979, 0.2152, 0.5739, 0.1735, 0.5686, 0.1274, 0.5765, 0.188, 0.5898, 0.1735, 0.5686, 0.1341, 0.56, 0.0834, 0.5624, 0.1274, 0.5765, 0.1341, 0.56, 0.1056, 0.5508, 0.04678, 0.5038, 0.06592, 0.5356, 0.08796, 0.5317, 0.08186, 0.5076, 0.7607, 0.8865, 0.7607, 0.9273, 0.7983, 0.9295, 0.7983, 0.903, 0.2334, 0.8856, 0.2334, 0.9352, 0.1998, 0.9179, 0.1997, 0.8843, 0.9376, 0.5373, 0.9376, 0.4745, 0.9128, 0.4755, 0.9132, 0.5166, 0.1061, 0.4728, 0.04678, 0.5038, 0.08186, 0.5076, 0.1204, 0.4853, 0.4634, 0.827, 0.4328, 0.821, 0.4071, 0.8806, 0.4634, 0.8948, 0.3242, 0.1507, 0.3256, 0.207, 0.2819, 0.2233, 0.2702, 0.1457, 0.7579, 0.8856, 0.6955, 0.8508, 0.7207, 0.8121, 0.7576, 0.8223, 0.4328, 0.821, 0.4068, 0.8036, 0.3584, 0.8457, 0.4071, 0.8806, 0.3256, 0.207, 0.326, 0.2558, 0.2804, 0.2961, 0.2819, 0.2233, 0.6955, 0.8508, 0.6418, 0.8284, 0.688, 0.7977, 0.7207, 0.8121, 0.4068, 0.8036, 0.3895, 0.7777, 0.3269, 0.8036, 0.3584, 0.8457, 0.6438, 0.5463, 0.6402, 0.5042, 0.5741, 0.5171, 0.599, 0.5561, 0.599, 0.5561, 0.5741, 0.5171, 0.493, 0.522, 0.5012, 0.5625, 0.5012, 0.5625, 0.493, 0.522, 0.4114, 0.5154, 0.3999, 0.5525, 0.3999, 0.5525, 0.4114, 0.5154, 0.3436, 0.5003, 0.3269, 0.5336, 0.6418, 0.8284, 0.6115, 0.7951, 0.6661, 0.773, 0.688, 0.7977, 0.6402, 0.5042, 0.6402, 0.4476, 0.5724, 0.4476, 0.5741, 0.5171, 0.5741, 0.5171, 0.5724, 0.4476, 0.4924, 0.4476, 0.493, 0.522, 0.493, 0.522, 0.4924, 0.4476, 0.4125, 0.4476, 0.4114, 0.5154, 0.4114, 0.5154, 0.4125, 0.4476, 0.3447, 0.4476, 0.3436, 0.5003, 0.6115, 0.7951, 0.6008, 0.7424, 0.6584, 0.7424, 0.6661, 0.773, 0.9811, 0.05699, 0.9581, 0.05699, 0.952, 0.07856, 0.9811, 0.0876, 0.7853, 0.04629, 0.7665, 0.08621, 0.7112, 0.04744, 0.7114, 0.0004394, 0.6644, 0.1482, 0.6644, 0.2048, 0.5966, 0.2221, 0.5966, 0.1482, 0.5966, 0.1482, 0.5966, 0.2221, 0.5166, 0.2282, 0.5166, 0.1482, 0.5166, 0.1482, 0.5166, 0.2282, 0.4367, 0.2221, 0.4367, 0.1482, 0.4367, 0.1482, 0.4367, 0.2221, 0.3689, 0.2048, 0.3689, 0.1482, 0.3689, 0.2527, 0.3269, 0.2218, 0.3269, 0.1881, 0.3689, 0.2048, 0.5373, 0.7777, 0.5199, 0.8036, 0.5679, 0.8516, 0.5999, 0.8036, 0.6644, 0.2048, 0.6644, 0.2527, 0.5966, 0.2848, 0.5966, 0.2221, 0.5966, 0.2221, 0.5966, 0.2848, 0.5166, 0.296, 0.5166, 0.2282, 0.5166, 0.2282, 0.5166, 0.296, 0.4367, 0.2848, 0.4367, 0.2221, 0.4367, 0.2221, 0.4367, 0.2848, 0.3689, 0.2527, 0.3689, 0.2048, 0.9811, 0.0876, 0.952, 0.07856, 0.9537, 0.09684, 0.9811, 0.1135, 0.5199, 0.8036, 0.494, 0.821, 0.5199, 0.8836, 0.5679, 0.8516, 0.326, 0.04626, 0.3252, 0.0942, 0.2577, 0.07569, 0.2587, 0.01306, 0.2587, 0.01306, 0.2577, 0.07569, 0.1788, 0.0634, 0.179, 0.0004394, 0.179, 0.0004394, 0.1788, 0.0634, 0.09606, 0.06762, 0.0988, 0.01031, 0.0988, 0.01031, 0.09606, 0.06762, 0.02866, 0.08796, 0.03046, 0.04117, 0.8531, 0.8469, 0.8063, 0.8754, 0.7894, 0.8163, 0.8074, 0.799, 0.4634, 0.7471, 0.4328, 0.821, 0.4634, 0.827, 0.7598, 0.9736, 0.7253, 0.9736, 0.7243, 0.9996, 0.7596, 0.9983, 0.4634, 0.7471, 0.4068, 0.8036, 0.4328, 0.821, 0.7598, 0.943, 0.7256, 0.943, 0.7253, 0.9736, 0.7598, 0.9736, 0.4634, 0.7471, 0.3895, 0.7777, 0.4068, 0.8036, 0.4634, 0.7471, 0.3834, 0.7471, 0.3895, 0.7777, 0.9196, 0.2743, 0.9091, 0.2744, 0.909, 0.1944, 0.9037, 0.1944, 0.4634, 0.7471, 0.5373, 0.7777, 0.5434, 0.7471, 0.8283, 0.7424, 0.8225, 0.773, 0.7612, 0.7424, 0.4634, 0.7471, 0.5199, 0.8036, 0.5373, 0.7777, 0.8225, 0.773, 0.8074, 0.799, 0.7612, 0.7424, 0.4634, 0.7471, 0.494, 0.821, 0.5199, 0.8036, 0.8074, 0.799, 0.7894, 0.8163, 0.7612, 0.7424, 0.4634, 0.7471, 0.4634, 0.827, 0.494, 0.821, 0.494, 0.821, 0.4634, 0.827, 0.4634, 0.8948, 0.5199, 0.8836, 0.3252, 0.0942, 0.3242, 0.1507, 0.2702, 0.1457, 0.2577, 0.07569, 0.2577, 0.07569, 0.2702, 0.1457, 0.1858, 0.1318, 0.1788, 0.0634, 0.1788, 0.0634, 0.1858, 0.1318, 0.08317, 0.1308, 0.09606, 0.06762, 0.09606, 0.06762, 0.08317, 0.1308, 0.006625, 0.1359, 0.02866, 0.08796, 0.8063, 0.8754, 0.7579, 0.8856, 0.7576, 0.8223, 0.7894, 0.8163, 0.7894, 0.8163, 0.7576, 0.8223, 0.7612, 0.7424, 0.8167, 0.5803, 0.8171, 0.5445, 0.8527, 0.5494, 0.849, 0.5851, 0.849, 0.5851, 0.8527, 0.5494, 0.8947, 0.5553, 0.8903, 0.5652, 0.9091, 0.2744, 0.8641, 0.2744, 0.864, 0.1944, 0.909, 0.1944, 0.7256, 0.943, 0.6726, 0.943, 0.6757, 0.9736, 0.7253, 0.9736, 0.7253, 0.9736, 0.6757, 0.9736, 0.6797, 0.9996, 0.7243, 0.9996, 0.8171, 0.5445, 0.7987, 0.4956, 0.837, 0.501, 0.8527, 0.5494, 0.8527, 0.5494, 0.837, 0.501, 0.8809, 0.5069, 0.8947, 0.5553, 0.8641, 0.2744, 0.8244, 0.2744, 0.8244, 0.1944, 0.864, 0.1944, 0.6726, 0.943, 0.6363, 0.943, 0.6362, 0.9736, 0.6757, 0.9736, 0.7732, 0.4867, 0.7684, 0.4456, 0.8039, 0.4522, 0.7987, 0.4956, 0.7987, 0.4956, 0.8039, 0.4522, 0.8448, 0.4598, 0.837, 0.501, 0.837, 0.501, 0.8448, 0.4598, 0.8881, 0.4679, 0.8809, 0.5069, 0.8244, 0.2744, 0.789, 0.2744, 0.789, 0.1944, 0.8244, 0.1944, 0.6363, 0.943, 0.6009, 0.943, 0.6008, 0.9736, 0.6362, 0.9736, 0.7684, 0.4456, 0.775, 0.4108, 0.8105, 0.4174, 0.8039, 0.4522, 0.8039, 0.4522, 0.8105, 0.4174, 0.8514, 0.4251, 0.8448, 0.4598, 0.8448, 0.4598, 0.8514, 0.4251, 0.8947, 0.4331, 0.8881, 0.4679, 0.1085, 0.6216, 0.09384, 0.6579, 0.04676, 0.6735, 0.02158, 0.6504, 0.1649, 0.7818, 0.1244, 0.7447, 0.1244, 0.7222, 0.1649, 0.7403, 0.1649, 0.7403, 0.1244, 0.7222, 0.1195, 0.6986, 0.1558, 0.6967, 0.1558, 0.6967, 0.1195, 0.6986, 0.1092, 0.6765, 0.1369, 0.6559, 0.1369, 0.6559, 0.1092, 0.6765, 0.09384, 0.6579, 0.1085, 0.6216, 0.3035, 0.8835, 0.2216, 0.8552, 0.2216, 0.8401, 0.3035, 0.8401, 0.1244, 0.7447, 0.03964, 0.667, 0.03964, 0.6592, 0.1244, 0.7222, 0.1244, 0.7222, 0.03964, 0.6592, 0.03793, 0.651, 0.1195, 0.6986, 0.9163, 0.7331, 0.9163, 0.8566, 0.9111, 0.8625, 0.9014, 0.75, 0.9014, 0.75, 0.9111, 0.8625, 0.9056, 0.8687, 0.8856, 0.7679, 0.2216, 0.8552, 0.1997, 0.8401, 0.2216, 0.8401, 0.03964, 0.667, 0.003372, 0.6338, 0.03964, 0.6592, 0.03964, 0.6592, 0.003372, 0.6338, 0.03793, 0.651, 0.03793, 0.651, 0.003372, 0.6338, 0.03435, 0.6433, 0.9111, 0.8625, 0.908, 0.8989, 0.9056, 0.8687, 0.9581, 0.05699, 0.9152, 0.05699, 0.9142, 0.07617, 0.952, 0.07856, 0.7665, 0.08621, 0.7674, 0.1324, 0.711, 0.139, 0.7112, 0.04744, 0.7112, 0.04744, 0.711, 0.139, 0.6653, 0.1563, 0.6838, 0.06107, 0.952, 0.07856, 0.9142, 0.07617, 0.912, 0.09244, 0.9537, 0.09684, 0.3689, 0.2048, 0.3269, 0.1881, 0.3269, 0.1482, 0.3689, 0.1482, 0.9152, 0.05699, 0.8586, 0.05699, 0.8579, 0.07312, 0.9142, 0.07617, 0.7674, 0.1324, 0.7881, 0.1837, 0.747, 0.1937, 0.711, 0.139, 0.711, 0.139, 0.747, 0.1937, 0.6998, 0.2052, 0.6653, 0.1563, 0.9142, 0.07617, 0.8579, 0.07312, 0.8568, 0.08658, 0.912, 0.09244, 0.5509, 0.9754, 0.4739, 0.971, 0.4756, 0.9356, 0.5509, 0.9356, 0.4739, 0.971, 0.4148, 0.9652, 0.4156, 0.9356, 0.4756, 0.9356, 0.8579, 0.07312, 0.8375, 0.0694, 0.8399, 0.07992, 0.8568, 0.08658, 0.747, 0.1937, 0.7553, 0.2082, 0.7183, 0.2164, 0.6998, 0.2052, 0.7881, 0.1837, 0.7881, 0.2026, 0.7553, 0.2082, 0.747, 0.1937, 0.8586, 0.05699, 0.8372, 0.05699, 0.8375, 0.0694, 0.8579, 0.07312, 0.4148, 0.9652, 0.3965, 0.9585, 0.3972, 0.9356, 0.4156, 0.9356, 0.8375, 0.0694, 0.789, 0.05699, 0.8399, 0.07992, 0.7553, 0.2082, 0.7849, 0.261, 0.7183, 0.2164, 0.7881, 0.2026, 0.7849, 0.261, 0.7553, 0.2082, 0.8372, 0.05699, 0.789, 0.05699, 0.8375, 0.0694, 0.3965, 0.9585, 0.3269, 0.9356, 0.3972, 0.9356, 0.04678, 0.1932, 0.006625, 0.1359, 0.08317, 0.1308, 0.1061, 0.1622, 0.1061, 0.1622, 0.08317, 0.1308, 0.1858, 0.1318, 0.1586, 0.1567, 0.1586, 0.1567, 0.1858, 0.1318, 0.2702, 0.1457, 0.1966, 0.2067, 0.1966, 0.2067, 0.2702, 0.1457, 0.2819, 0.2233, 0.2331, 0.2513, 0.06592, 0.225, 0.0004394, 0.1983, 0.006625, 0.1359, 0.04678, 0.1932, 0.1274, 0.2659, 0.08136, 0.2939, 0.009031, 0.2521, 0.0834, 0.2519, 0.188, 0.2792, 0.1824, 0.3102, 0.08136, 0.2939, 0.1274, 0.2659, 0.5707, 0.5984, 0.599, 0.5561, 0.5012, 0.5625, 0.5063, 0.5848, 0.2331, 0.2513, 0.2819, 0.2233, 0.2804, 0.2961, 0.2523, 0.2873, 0.0834, 0.2519, 0.009031, 0.2521, 0.0004394, 0.1983, 0.06592, 0.225, 0.06592, 0.225, 0.08796, 0.2211, 0.1056, 0.2402, 0.0834, 0.2519, 0.9251, 0.5947, 0.8969, 0.5829, 0.8956, 0.5575, 0.9251, 0.5545, 0.188, 0.2792, 0.1735, 0.258, 0.2152, 0.2633, 0.2523, 0.2873, 0.1274, 0.2659, 0.1341, 0.2494, 0.1735, 0.258, 0.188, 0.2792, 0.0834, 0.2519, 0.1056, 0.2402, 0.1341, 0.2494, 0.1274, 0.2659, 0.04678, 0.1932, 0.08186, 0.1971, 0.08796, 0.2211, 0.06592, 0.225, 0.2689, 0.9274, 0.3065, 0.9108, 0.3065, 0.8843, 0.2689, 0.8865, 0.268, 0.9339, 0.2343, 0.9352, 0.2344, 0.9017, 0.268, 0.8843, 0.9376, 0.4108, 0.9132, 0.4315, 0.9128, 0.4726, 0.9376, 0.4736, 0.1061, 0.1622, 0.1204, 0.1747, 0.08186, 0.1971, 0.04678, 0.1932, 0.1204, 0.4853, 0.08186, 0.5076, 0.08796, 0.5317, 0.1056, 0.5508, 0.1341, 0.56, 0.1735, 0.5686, 0.2152, 0.5739, 0.2028, 0.5505, 0.1791, 0.5215, 0.1544, 0.4877, 0.1204, 0.1747, 0.1544, 0.1771, 0.1791, 0.211, 0.2028, 0.2399, 0.2152, 0.2633, 0.1735, 0.258, 0.1341, 0.2494, 0.1056, 0.2402, 0.08796, 0.2211, 0.08186, 0.1971])
me_sphere.materials.append(mat_material_001)
me_sphere.use_remesh_preserve_volume = False
me_sphere.use_remesh_preserve_attributes = False
me_sphere.use_mirror_vertex_groups = False
me_sphere.use_paint_bone_selection = False
me_sphere.use_paint_mask = True
me_sphere.update()

# ---- objects
ob_wormhead = bpy.data.objects.new('WormHead', me_sphere)
ob_lamp = bpy.data.objects.new('Lamp', light_lamp)
ob_camera = bpy.data.objects.new('Camera', cam_camera)

# ---- transforms, parenting, visibility, modifiers, constraints
ob_wormhead.location = (0.0, 0.0, 0.0)
ob_wormhead.lineart.crease_threshold = 0.0
ob_lamp.location = (4.076, 1.005, 5.904)
ob_lamp.rotation_euler = (0.6503, 0.05522, 1.866)
ob_lamp.lock_rotations_4d = False
ob_lamp.empty_display_type = 'ARROWS'
ob_lamp.color = (0.0, 0.0, 0.0, 0.0)
ob_lamp.lineart.crease_threshold = 0.0
ob_camera.location = (7.481, -6.508, 5.344)
ob_camera.rotation_euler = (1.109, 0.01082, 0.8149)
ob_camera.lock_rotations_4d = False
ob_camera.empty_display_type = 'ARROWS'
ob_camera.color = (0.0, 0.0, 0.0, 0.0)
ob_camera.display_type = 'WIRE'
ob_camera.lineart.crease_threshold = 0.0

# ---- collection membership
col_collection_1.objects.link(ob_wormhead)
col_collection_1.objects.link(ob_lamp)
col_collection_1.objects.link(ob_camera)

# ---- scene / render settings (as saved in the file)
scene.camera = ob_camera
scene.frame_start = 1; scene.frame_end = 250; scene.frame_set(1)
scene.render.engine = 'BLENDER_EEVEE_NEXT'
scene.render.resolution_percentage = 50
scene.render.dither_intensity = 0.0
scene.cycles.use_denoising = False
scene.cycles.samples = 10
scene.cycles.sampling_pattern = 'TABULATED_SOBOL'
scene.cycles.light_sampling_threshold = 0.0
scene.cycles.use_adaptive_sampling = False
scene.cycles.use_light_tree = False
scene.cycles.blur_glossy = 0.0
scene.cycles.pixel_filter_type = 'GAUSSIAN'
scene.cycles.sample_clamp_indirect = 0.0
scene.view_settings.view_transform = 'Standard'
bpy.context.view_layer.update()
